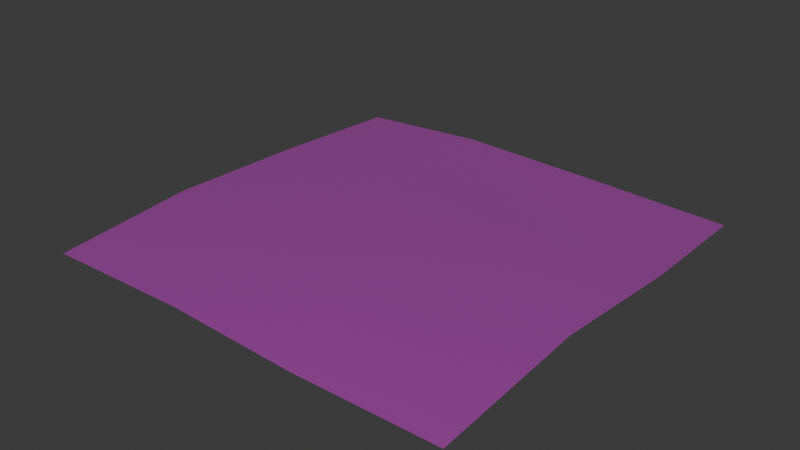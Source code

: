 # Source: SM_Env_Flowers_Flat_01.blend  (saved by Blender 4.5.88; exported with 4.5.12 LTS)
import bpy
from mathutils import Matrix  # noqa: F401  (used for matrix-valued properties, if any)

bpy.ops.wm.read_factory_settings(use_empty=True)
scene = bpy.context.scene
scene.name = 'Scene'

# ---- collections
col_sm_env_flowers_flat_01 = bpy.data.collections.new('SM_Env_Flowers_Flat_01'); scene.collection.children.link(col_sm_env_flowers_flat_01)

# ---- images (referenced by path relative to the original .blend; pixels are not part of the script)
import os
ASSET_DIR = os.environ.get("B2B_ASSET_DIR", "")  # directory of the original .blend (textures are referenced by path, not embedded)
HERE = os.path.dirname(os.path.abspath(__file__))  # packed textures are extracted next to this script under _unpacked/

def load_image(name, relpath, width, height, colorspace="sRGB"):
    """Load a texture the original file referenced (path relative to the .blend, or extracted next to this script)."""
    p = next((c for c in (os.path.join(HERE, relpath), os.path.join(ASSET_DIR, relpath)) if relpath and os.path.exists(c)), "")
    if p:
        img = bpy.data.images.load(p, check_existing=True)
        img.name = name
    else:  # same state as the original file: an image datablock whose file is absent (Cycles renders it pink)
        img = bpy.data.images.new(name, width, height)
        img.source = "FILE"
        img.filepath = "//" + (relpath or name)
    img.colorspace_settings.name = colorspace
    return img
img_file1011 = load_image('file1011', 'Flowers_Flat_01.tga', 1024, 1024, 'sRGB')
img_file1011_001 = load_image('file1011.001', 'Flowers_Flat_01.tga', 1024, 1024, 'Non-Color')

# ---- materials (node trees are filled in below, after node groups)
mat_flowershd = bpy.data.materials.new('flowerSHD')
mat_flowershd.use_transparency_overlap = False
mat_flowershd.show_transparent_back = False
mat_flowershd.diffuse_color = (1.0, 1.0, 1.0, 1.0)
mat_flowershd.roughness = 0.5528

# ---- material node trees
mat_flowershd.use_nodes = True; mat_flowershd.node_tree.nodes.clear()
_N = mat_flowershd.node_tree.nodes; _L = mat_flowershd.node_tree.links
n0 = _N.new('ShaderNodeBsdfPrincipled'); n0.name = 'Principled BSDF'; n0.location = (-200, 100)
n0.inputs[2].default_value = 0.5528
n0.inputs[27].default_value = (0.0, 0.0, 0.0, 1.0)
n0.inputs[28].default_value = 1.0
n1 = _N.new('ShaderNodeOutputMaterial'); n1.name = 'Material Output'; n1.location = (200, 100)
n2 = _N.new('ShaderNodeNormalMap'); n2.name = 'Normal Map'; n2.location = (-600, -600)
n2.label = 'Normal/Map'
n3 = _N.new('ShaderNodeTexImage'); n3.name = 'Image Texture'; n3.location = (-600, 300)
n3.image = img_file1011
n4 = _N.new('ShaderNodeTexImage'); n4.name = 'Image Texture.001'; n4.location = (-600, -300)
n4.image = img_file1011_001
_L.new(n0.outputs[0], n1.inputs[0])
_L.new(n2.outputs[0], n0.inputs[5])
_L.new(n3.outputs[0], n0.inputs[0])
_L.new(n4.outputs[0], n0.inputs[4])
n1.is_active_output = True

# ---- world
world_world = bpy.data.worlds.new('World'); scene.world = world_world
world_world.use_nodes = True; world_world.node_tree.nodes.clear()
_N = world_world.node_tree.nodes; _L = world_world.node_tree.links
n0 = _N.new('ShaderNodeOutputWorld'); n0.name = 'World Output'; n0.location = (200, 100)
n1 = _N.new('ShaderNodeBackground'); n1.name = 'Background'; n1.location = (-200, 100)
n1.inputs[0].default_value = (0.05088, 0.05088, 0.05088, 1.0)
_L.new(n1.outputs[0], n0.inputs[0])
n0.is_active_output = True
world_world.color = (0.05088, 0.05088, 0.05088)
world_world.sun_shadow_jitter_overblur = 0.0

# ---- meshes
me_mesh = bpy.data.meshes.new('Mesh')
me_mesh.from_pydata([(-1.0, -1.0, 7.55e-08), (-0.3051, -0.9962, 0.01285), (0.3445, -1.021, 0.01246), (1.0, -1.0, 7.55e-08), (-1.034, -0.3206, 0.03218), (-0.3133, -0.3489, 0.07996), (0.3119, -0.3072, 0.1425), (1.024, -0.3061, 0.08789), (-1.019, 0.3568, 0.0232), (-0.3831, 0.3778, 0.05869), (0.305, 0.334, 0.05689), (1.032, 0.3543, 0.04372), (-1.0, 1.0, -7.55e-08), (-0.3333, 0.9566, 0.06167), (0.3324, 0.9811, 0.0325), (1.0, 1.0, -7.55e-08)], [], [(1, 5, 0), (0, 5, 4), (2, 6, 1), (1, 6, 5), (2, 3, 6), (6, 3, 7), (5, 9, 4), (4, 9, 8), (6, 10, 5), (5, 10, 9), (6, 7, 10), (10, 7, 11), (8, 9, 12), (12, 9, 13), (9, 10, 13), (13, 10, 14), (10, 11, 14), (14, 11, 15)])
me_mesh.polygons.foreach_set('use_smooth', [True] * 18)
_k = set([(0, 1), (0, 4), (1, 2), (2, 3), (3, 7), (4, 8), (7, 11), (8, 12), (11, 15), (12, 13), (13, 14), (14, 15)])
me_mesh.attributes.new('sharp_edge', 'BOOLEAN', 'EDGE').data.foreach_set('value', [ (min(e.vertices), max(e.vertices)) in _k for e in me_mesh.edges])
_uv = me_mesh.uv_layers.new(name='map1')
_uv.uv.foreach_set('vector', [0.2769, 0.4156, 0.2745, 0.6043, 0.07437, 0.4145, 0.07437, 0.4145, 0.2745, 0.6043, 0.06442, 0.6125, 0.4662, 0.4083, 0.4568, 0.6164, 0.2769, 0.4156, 0.2769, 0.4156, 0.4568, 0.6164, 0.2745, 0.6043, 0.4662, 0.4083, 0.6573, 0.4145, 0.4568, 0.6164, 0.4568, 0.6164, 0.6573, 0.4145, 0.6643, 0.6167, 0.2745, 0.6043, 0.2542, 0.8161, 0.06442, 0.6125, 0.06442, 0.6125, 0.2542, 0.8161, 0.06887, 0.81, 0.4568, 0.6164, 0.4547, 0.8033, 0.2745, 0.6043, 0.2745, 0.6043, 0.4547, 0.8033, 0.2542, 0.8161, 0.4568, 0.6164, 0.6643, 0.6167, 0.4547, 0.8033, 0.4547, 0.8033, 0.6643, 0.6167, 0.6665, 0.8092, 0.06887, 0.81, 0.2542, 0.8161, 0.07437, 0.9974, 0.07437, 0.9974, 0.2542, 0.8161, 0.2687, 0.9848, 0.2542, 0.8161, 0.4547, 0.8033, 0.2687, 0.9848, 0.2687, 0.9848, 0.4547, 0.8033, 0.4627, 0.9919, 0.4547, 0.8033, 0.6665, 0.8092, 0.4627, 0.9919, 0.4627, 0.9919, 0.6665, 0.8092, 0.6573, 0.9974])
me_mesh.materials.append(mat_flowershd)
me_mesh.update()
me_mesh.normals_split_custom_set([tuple(v) for v in zip(*[iter([-0.03025, -0.1258, 0.9916, -0.06062, -0.01958, 0.998, -0.0456, -0.07424, 0.9962, -0.0456, -0.07424, 0.9962, -0.06062, -0.01958, 0.998, -0.06477, -0.01477, 0.9978, 0.009568, -0.1788, 0.9838, -0.003067, -0.009973, 0.9999, -0.03025, -0.1258, 0.9916, -0.03025, -0.1258, 0.9916, -0.003067, -0.009973, 0.9999, -0.06062, -0.01958, 0.998, 0.009568, -0.1788, 0.9838, 0.05053, -0.1528, 0.987, -0.003067, -0.009973, 0.9999, -0.003067, -0.009973, 0.9999, 0.05053, -0.1528, 0.987, 0.06021, -0.01727, 0.998, -0.06062, -0.01958, 0.998, -0.03383, 0.0165, 0.9993, -0.06477, -0.01477, 0.9978, -0.06477, -0.01477, 0.9978, -0.03383, 0.0165, 0.9993, -0.05655, 0.02518, 0.9981, -0.003067, -0.009973, 0.9999, 0.01134, 0.05833, 0.9982, -0.06062, -0.01958, 0.998, -0.06062, -0.01958, 0.998, 0.01134, 0.05833, 0.9982, -0.03383, 0.0165, 0.9993, -0.003067, -0.009973, 0.9999, 0.06021, -0.01727, 0.998, 0.01134, 0.05833, 0.9982, 0.01134, 0.05833, 0.9982, 0.06021, -0.01727, 0.998, 0.02391, 0.06001, 0.9979, -0.05655, 0.02518, 0.9981, -0.03383, 0.0165, 0.9993, -0.07312, 0.02155, 0.9971, -0.07312, 0.02155, 0.9971, -0.03383, 0.0165, 0.9993, -0.03066, 0.009408, 0.9995, -0.03383, 0.0165, 0.9993, 0.01134, 0.05833, 0.9982, -0.03066, 0.009408, 0.9995, -0.03066, 0.009408, 0.9995, 0.01134, 0.05833, 0.9982, 0.03598, 0.04429, 0.9984, 0.01134, 0.05833, 0.9982, 0.02391, 0.06001, 0.9979, 0.03598, 0.04429, 0.9984, 0.03598, 0.04429, 0.9984, 0.02391, 0.06001, 0.9979, 0.04654, 0.06975, 0.9965])] * 3)])

# ---- objects
ob_sm_env_flowers_flat_01 = bpy.data.objects.new('SM_Env_Flowers_Flat_01', me_mesh)

# ---- transforms, parenting, visibility, modifiers, constraints
ob_sm_env_flowers_flat_01.location = (0.0, 0.0, 0.0)
ob_sm_env_flowers_flat_01.color = (0.8, 0.8, 0.8, 1.0)

# ---- collection membership
col_sm_env_flowers_flat_01.objects.link(ob_sm_env_flowers_flat_01)

# ---- scene / render settings (as saved in the file)
scene.frame_start = 1; scene.frame_end = 250; scene.frame_set(1)
scene.render.engine = 'BLENDER_EEVEE_NEXT'
bpy.context.view_layer.update()

# ---- added for rendering (the .blend has no active camera and no usable light): camera, sun
cam_auto = bpy.data.cameras.new('AutoCamera')
cam_auto.lens = 50.0
cam_auto.sensor_width = 36.0
cam_auto.clip_end = 1000.0
ob_auto_camera = bpy.data.objects.new('AutoCamera', cam_auto)
scene.collection.objects.link(ob_auto_camera)
ob_auto_camera.location = (2.67593, -3.22316, 2.21299)
ob_auto_camera.rotation_euler = (1.09748, -7.21219e-08, 0.694738)
scene.camera = ob_auto_camera
light_auto_sun = bpy.data.lights.new('AutoSun', 'SUN')
light_auto_sun.energy = 3.0
light_auto_sun.angle = 0.0523599
ob_auto_sun = bpy.data.objects.new('AutoSun', light_auto_sun)
scene.collection.objects.link(ob_auto_sun)
ob_auto_sun.rotation_euler = (0.872665, 0.174533, 0.523599)
bpy.context.view_layer.update()
